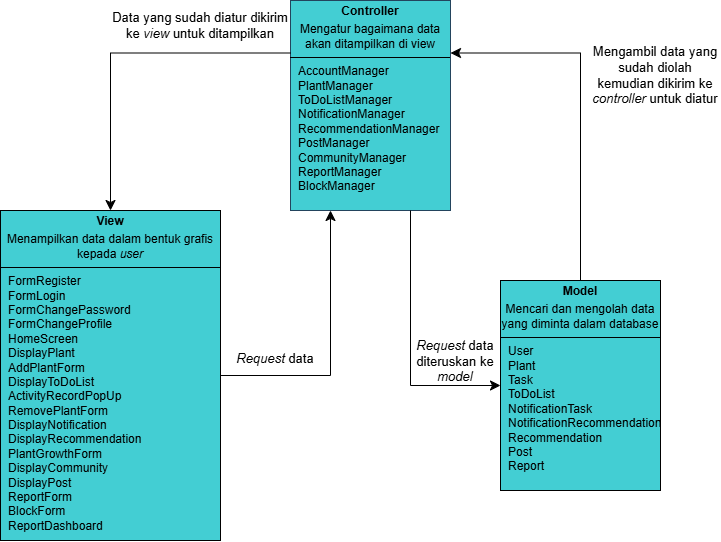

The diagram above was exported from draw.io. Its source (the exported page's mxGraphModel, read from the mxfile embedded in the PNG):
<mxGraphModel dx="1325" dy="880" grid="0" gridSize="10" guides="1" tooltips="1" connect="1" arrows="1" fold="1" page="1" pageScale="1" pageWidth="827" pageHeight="1169" math="0" shadow="0">
  <root>
    <mxCell id="0" />
    <mxCell id="1" parent="0" />
    <mxCell id="2" value="&lt;p style=&quot;margin: 4px 0px 0px; text-align: center;&quot;&gt;&lt;b&gt;Controller&lt;/b&gt;&lt;/p&gt;&lt;p style=&quot;margin: 4px 0px 0px; text-align: center;&quot;&gt;Mengatur bagaimana data akan ditampilkan di view&lt;/p&gt;&lt;hr size=&quot;1&quot; style=&quot;border-style:solid;&quot;&gt;&lt;p style=&quot;margin:0px;margin-left:8px;&quot;&gt;AccountManager&lt;br&gt;PlantManager&lt;br&gt;ToDoListManager&lt;/p&gt;&lt;p style=&quot;margin:0px;margin-left:8px;&quot;&gt;NotificationManager&lt;/p&gt;&lt;p style=&quot;margin:0px;margin-left:8px;&quot;&gt;RecommendationManager&lt;/p&gt;&lt;p style=&quot;margin:0px;margin-left:8px;&quot;&gt;PostManager&lt;/p&gt;&lt;p style=&quot;margin:0px;margin-left:8px;&quot;&gt;CommunityManager&lt;/p&gt;&lt;p style=&quot;margin:0px;margin-left:8px;&quot;&gt;ReportManager&lt;/p&gt;&lt;p style=&quot;margin:0px;margin-left:8px;&quot;&gt;BlockManager&lt;/p&gt;" style="verticalAlign=top;align=left;overflow=fill;html=1;whiteSpace=wrap;fillColor=#43CED3;strokeColor=#23445d;" vertex="1" parent="1">
      <mxGeometry x="340" y="80" width="160" height="210" as="geometry" />
    </mxCell>
    <mxCell id="3" value="&lt;p style=&quot;margin: 4px 0px 0px; text-align: center;&quot;&gt;&lt;b style=&quot;&quot;&gt;Model&lt;/b&gt;&lt;/p&gt;&lt;p style=&quot;margin: 4px 0px 0px; text-align: center;&quot;&gt;Mencari dan mengolah data yang diminta dalam database&lt;/p&gt;&lt;hr size=&quot;1&quot; style=&quot;border-style:solid;&quot;&gt;&lt;p style=&quot;margin:0px;margin-left:8px;&quot;&gt;User&amp;nbsp;&lt;/p&gt;&lt;p style=&quot;margin:0px;margin-left:8px;&quot;&gt;Plant&amp;nbsp;&lt;/p&gt;&lt;p style=&quot;margin:0px;margin-left:8px;&quot;&gt;Task&lt;/p&gt;&lt;p style=&quot;margin:0px;margin-left:8px;&quot;&gt;ToDoList&lt;/p&gt;&lt;p style=&quot;margin:0px;margin-left:8px;&quot;&gt;NotificationTask&lt;/p&gt;&lt;p style=&quot;margin:0px;margin-left:8px;&quot;&gt;NotificationRecommendation&lt;/p&gt;&lt;p style=&quot;margin:0px;margin-left:8px;&quot;&gt;Recommendation&amp;nbsp;&lt;/p&gt;&lt;p style=&quot;margin:0px;margin-left:8px;&quot;&gt;Post&amp;nbsp;&lt;/p&gt;&lt;p style=&quot;margin:0px;margin-left:8px;&quot;&gt;Report&amp;nbsp;&lt;/p&gt;" style="verticalAlign=top;align=left;overflow=fill;html=1;whiteSpace=wrap;fillColor=#43CED3;" vertex="1" parent="1">
      <mxGeometry x="550" y="360" width="160" height="210" as="geometry" />
    </mxCell>
    <mxCell id="4" value="&lt;p style=&quot;margin: 4px 0px 0px; text-align: center;&quot;&gt;&lt;b style=&quot;&quot;&gt;View&lt;/b&gt;&lt;/p&gt;&lt;p style=&quot;margin: 4px 0px 0px; text-align: center;&quot;&gt;Menampilkan data dalam bentuk grafis kepada &lt;i&gt;user&lt;/i&gt;&lt;/p&gt;&lt;hr size=&quot;1&quot; style=&quot;border-style:solid;&quot;&gt;&lt;p style=&quot;margin:0px;margin-left:8px;&quot;&gt;FormRegister&amp;nbsp;&lt;/p&gt;&lt;p style=&quot;margin:0px;margin-left:8px;&quot;&gt;FormLogin&lt;/p&gt;&lt;p style=&quot;margin:0px;margin-left:8px;&quot;&gt;FormChangePassword&lt;/p&gt;&lt;p style=&quot;margin:0px;margin-left:8px;&quot;&gt;FormChangeProfile&lt;/p&gt;&lt;p style=&quot;margin:0px;margin-left:8px;&quot;&gt;HomeScreen&lt;/p&gt;&lt;p style=&quot;margin:0px;margin-left:8px;&quot;&gt;DisplayPlant&lt;/p&gt;&lt;p style=&quot;margin:0px;margin-left:8px;&quot;&gt;AddPlantForm&lt;/p&gt;&lt;p style=&quot;margin:0px;margin-left:8px;&quot;&gt;DisplayToDoList&lt;/p&gt;&lt;p style=&quot;margin:0px;margin-left:8px;&quot;&gt;ActivityRecordPopUp&lt;/p&gt;&lt;p style=&quot;margin:0px;margin-left:8px;&quot;&gt;RemovePlantForm&lt;/p&gt;&lt;p style=&quot;margin:0px;margin-left:8px;&quot;&gt;DisplayNotification&lt;/p&gt;&lt;p style=&quot;margin:0px;margin-left:8px;&quot;&gt;DisplayRecommendation&lt;/p&gt;&lt;p style=&quot;margin:0px;margin-left:8px;&quot;&gt;PlantGrowthForm&lt;/p&gt;&lt;p style=&quot;margin:0px;margin-left:8px;&quot;&gt;DisplayCommunity&lt;/p&gt;&lt;p style=&quot;margin:0px;margin-left:8px;&quot;&gt;DisplayPost&lt;/p&gt;&lt;p style=&quot;margin:0px;margin-left:8px;&quot;&gt;ReportForm&amp;nbsp;&lt;/p&gt;&lt;p style=&quot;margin:0px;margin-left:8px;&quot;&gt;BlockForm&lt;/p&gt;&lt;p style=&quot;margin:0px;margin-left:8px;&quot;&gt;ReportDashboard&lt;/p&gt;&lt;p style=&quot;margin:0px;margin-left:8px;&quot;&gt;&lt;br&gt;&lt;/p&gt;&lt;p style=&quot;margin:0px;margin-left:8px;&quot;&gt;&lt;br&gt;&lt;/p&gt;" style="verticalAlign=top;align=left;overflow=fill;html=1;whiteSpace=wrap;fillColor=#43CED3;" vertex="1" parent="1">
      <mxGeometry x="50" y="290" width="220" height="330" as="geometry" />
    </mxCell>
    <mxCell id="5" value="" style="endArrow=classic;html=1;rounded=0;fontSize=12;startSize=8;endSize=8;exitX=0;exitY=0.25;exitDx=0;exitDy=0;entryX=0.5;entryY=0;entryDx=0;entryDy=0;edgeStyle=orthogonalEdgeStyle;" edge="1" source="2" target="4" parent="1">
      <mxGeometry width="50" height="50" relative="1" as="geometry">
        <mxPoint x="350" y="350" as="sourcePoint" />
        <mxPoint x="400" y="300" as="targetPoint" />
      </mxGeometry>
    </mxCell>
    <mxCell id="6" value="Data yang sudah diatur dikirim ke&amp;nbsp;&lt;i&gt;view&lt;/i&gt;&amp;nbsp;untuk ditampilkan" style="text;strokeColor=none;fillColor=none;html=1;align=center;verticalAlign=middle;whiteSpace=wrap;rounded=0;fontSize=13;" vertex="1" parent="1">
      <mxGeometry x="160" y="90" width="180" height="30" as="geometry" />
    </mxCell>
    <mxCell id="7" value="" style="endArrow=classic;html=1;rounded=0;fontSize=12;startSize=8;endSize=8;exitX=1;exitY=0.5;exitDx=0;exitDy=0;entryX=0.25;entryY=1;entryDx=0;entryDy=0;edgeStyle=orthogonalEdgeStyle;" edge="1" source="4" target="2" parent="1">
      <mxGeometry width="50" height="50" relative="1" as="geometry">
        <mxPoint x="340" y="190" as="sourcePoint" />
        <mxPoint x="160" y="347" as="targetPoint" />
      </mxGeometry>
    </mxCell>
    <mxCell id="8" value="&lt;i&gt;Request&lt;/i&gt;&amp;nbsp;data" style="text;strokeColor=none;fillColor=none;html=1;align=center;verticalAlign=middle;whiteSpace=wrap;rounded=0;fontSize=13;" vertex="1" parent="1">
      <mxGeometry x="295" y="423" width="60" height="30" as="geometry" />
    </mxCell>
    <mxCell id="9" value="" style="endArrow=classic;html=1;rounded=0;fontSize=12;startSize=8;endSize=8;exitX=0.75;exitY=1;exitDx=0;exitDy=0;entryX=0;entryY=0.5;entryDx=0;entryDy=0;edgeStyle=orthogonalEdgeStyle;" edge="1" source="2" target="3" parent="1">
      <mxGeometry width="50" height="50" relative="1" as="geometry">
        <mxPoint x="380" y="535" as="sourcePoint" />
        <mxPoint x="490" y="370" as="targetPoint" />
      </mxGeometry>
    </mxCell>
    <mxCell id="10" value="&lt;i&gt;Request&lt;/i&gt;&amp;nbsp;data diteruskan ke &lt;i&gt;model&lt;/i&gt;" style="text;strokeColor=none;fillColor=none;html=1;align=center;verticalAlign=middle;whiteSpace=wrap;rounded=0;fontSize=13;" vertex="1" parent="1">
      <mxGeometry x="475" y="426" width="60" height="30" as="geometry" />
    </mxCell>
    <mxCell id="11" value="" style="endArrow=classic;html=1;rounded=0;fontSize=12;startSize=8;endSize=8;exitX=0.5;exitY=0;exitDx=0;exitDy=0;entryX=1;entryY=0.25;entryDx=0;entryDy=0;edgeStyle=orthogonalEdgeStyle;" edge="1" source="3" target="2" parent="1">
      <mxGeometry width="50" height="50" relative="1" as="geometry">
        <mxPoint x="390" y="370" as="sourcePoint" />
        <mxPoint x="440" y="320" as="targetPoint" />
      </mxGeometry>
    </mxCell>
    <mxCell id="12" value="Mengambil data yang sudah diolah kemudian dikirim ke &lt;i&gt;controller&lt;/i&gt;&amp;nbsp;untuk diatur" style="text;strokeColor=none;fillColor=none;html=1;align=center;verticalAlign=middle;whiteSpace=wrap;rounded=0;fontSize=13;" vertex="1" parent="1">
      <mxGeometry x="640" y="140" width="130" height="30" as="geometry" />
    </mxCell>
  </root>
</mxGraphModel>